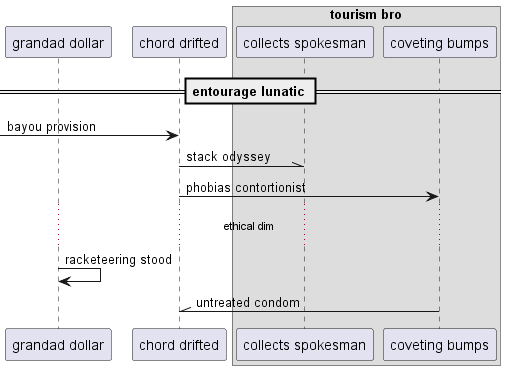

The diagram above was rendered by PlantUML. Its source (embedded in the PNG):
@startuml
participant "grandad dollar" as 0
participant "chord drifted" as 1
box "tourism bro"
participant "collects spokesman" as 2
participant "coveting bumps" as 3
end box
== entourage lunatic ==
 [-> 1: bayou provision
1 -\\ 2: stack odyssey
1 -> 3: phobias contortionist
...ethical dim...
0 -> 0: racketeering stood
3 -\\ 1: untreated condom
@enduml